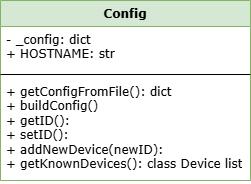

The diagram above was exported from draw.io. Its source (the exported page's mxGraphModel, read from the mxfile embedded in the PNG):
<mxGraphModel dx="1426" dy="841" grid="1" gridSize="10" guides="1" tooltips="1" connect="1" arrows="1" fold="1" page="1" pageScale="1" pageWidth="1600" pageHeight="1200" math="0" shadow="0">
  <root>
    <mxCell id="0" />
    <mxCell id="1" parent="0" />
    <mxCell id="2" value="Config" style="swimlane;fontStyle=1;align=center;verticalAlign=top;childLayout=stackLayout;horizontal=1;startSize=26;horizontalStack=0;resizeParent=1;resizeParentMax=0;resizeLast=0;collapsible=1;marginBottom=0;whiteSpace=wrap;html=1;fontFamily=Verdana;fillColor=#d5e8d4;strokeColor=#82b366;" vertex="1" parent="1">
      <mxGeometry x="920" y="730" width="250" height="180" as="geometry" />
    </mxCell>
    <mxCell id="3" value="- _config: dict&lt;div&gt;+ HOSTNAME: str&lt;/div&gt;" style="text;align=left;verticalAlign=top;spacingLeft=4;spacingRight=4;overflow=hidden;rotatable=0;points=[[0,0.5],[1,0.5]];portConstraint=eastwest;whiteSpace=wrap;html=1;fontFamily=Verdana;" vertex="1" parent="2">
      <mxGeometry y="26" width="250" height="44" as="geometry" />
    </mxCell>
    <mxCell id="4" value="" style="line;strokeWidth=1;align=left;verticalAlign=middle;spacingTop=-1;spacingLeft=3;spacingRight=3;rotatable=0;labelPosition=right;points=[];portConstraint=eastwest;fontFamily=Verdana;" vertex="1" parent="2">
      <mxGeometry y="70" width="250" height="8" as="geometry" />
    </mxCell>
    <mxCell id="5" value="&lt;div&gt;+ getConfigFromFile(): dict&lt;/div&gt;&lt;div&gt;+ buildConfig()&lt;/div&gt;&lt;div&gt;+ getID():&lt;/div&gt;&lt;div&gt;+ setID():&lt;/div&gt;&lt;div&gt;+ addNewDevice(newID):&lt;/div&gt;&lt;div&gt;+ getKnownDevices(): class Device list&lt;/div&gt;" style="text;align=left;verticalAlign=top;spacingLeft=4;spacingRight=4;overflow=hidden;rotatable=0;points=[[0,0.5],[1,0.5]];portConstraint=eastwest;whiteSpace=wrap;html=1;fontFamily=Verdana;" vertex="1" parent="2">
      <mxGeometry y="78" width="250" height="102" as="geometry" />
    </mxCell>
  </root>
</mxGraphModel>